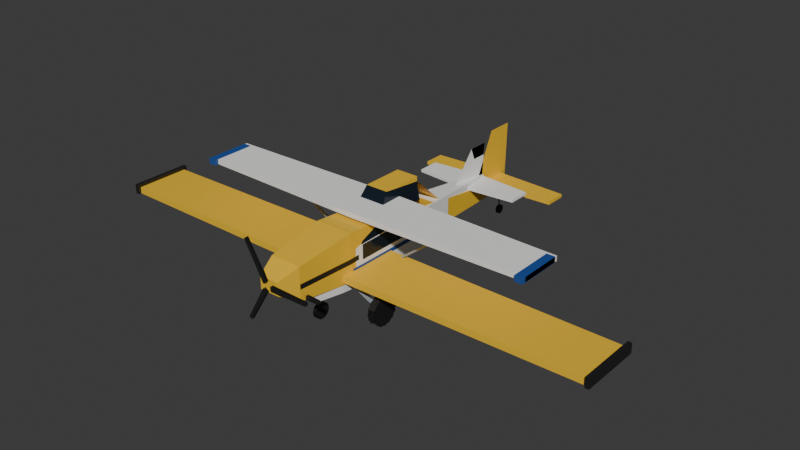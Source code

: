 # Source: planes.blend  (saved by Blender 5.2.45; exported with 4.5.12 LTS)
import bpy
from mathutils import Matrix  # noqa: F401  (used for matrix-valued properties, if any)

bpy.ops.wm.read_factory_settings(use_empty=True)
scene = bpy.context.scene
scene.name = 'Landmarks'

# ---- collections
col_collection = bpy.data.collections.new('Collection'); scene.collection.children.link(col_collection)

# ---- materials (node trees are filled in below, after node groups)
mat_pl_f3f3f1 = bpy.data.materials.new('pl_f3f3f1')
mat_pl_f3f3f1.diffuse_color = (0.9047, 0.9047, 0.8879, 1.0)
mat_pl_244f98 = bpy.data.materials.new('pl_244f98')
mat_pl_244f98.diffuse_color = (0.0137, 0.0762, 0.3231, 1.0)
mat_pl_212b36 = bpy.data.materials.new('pl_212b36')
mat_pl_212b36.diffuse_color = (0.0116, 0.0203, 0.0331, 1.0)
mat_pl_989ea4 = bpy.data.materials.new('pl_989ea4')
mat_pl_989ea4.diffuse_color = (0.3231, 0.3515, 0.3813, 1.0)
mat_pl_1b1b1b = bpy.data.materials.new('pl_1b1b1b')
mat_pl_1b1b1b.diffuse_color = (0.0075, 0.0075, 0.0075, 1.0)
mat_pl_202020 = bpy.data.materials.new('pl_202020')
mat_pl_202020.diffuse_color = (0.011, 0.011, 0.011, 1.0)
mat_pl_f1c033 = bpy.data.materials.new('pl_f1c033')
mat_pl_f1c033.diffuse_color = (0.8879, 0.5395, 0.0296, 1.0)

# ---- material node trees
mat_pl_f3f3f1.use_nodes = True; mat_pl_f3f3f1.node_tree.nodes.clear()
_N = mat_pl_f3f3f1.node_tree.nodes; _L = mat_pl_f3f3f1.node_tree.links
n0 = _N.new('ShaderNodeBsdfPrincipled'); n0.name = 'Principled BSDF'; n0.location = (-200, 100)
n0.inputs[0].default_value = (0.9047, 0.9047, 0.8879, 1.0)
n0.inputs[2].default_value = 0.55
n0.inputs[10].default_value = 0.005
n1 = _N.new('ShaderNodeOutputMaterial'); n1.name = 'Material Output'; n1.location = (200, 100)
_L.new(n0.outputs[0], n1.inputs[0])
n1.is_active_output = True
mat_pl_244f98.use_nodes = True; mat_pl_244f98.node_tree.nodes.clear()
_N = mat_pl_244f98.node_tree.nodes; _L = mat_pl_244f98.node_tree.links
n0 = _N.new('ShaderNodeBsdfPrincipled'); n0.name = 'Principled BSDF'; n0.location = (-200, 100)
n0.inputs[0].default_value = (0.0137, 0.0762, 0.3231, 1.0)
n0.inputs[2].default_value = 0.55
n0.inputs[10].default_value = 0.005
n1 = _N.new('ShaderNodeOutputMaterial'); n1.name = 'Material Output'; n1.location = (200, 100)
_L.new(n0.outputs[0], n1.inputs[0])
n1.is_active_output = True
mat_pl_212b36.use_nodes = True; mat_pl_212b36.node_tree.nodes.clear()
_N = mat_pl_212b36.node_tree.nodes; _L = mat_pl_212b36.node_tree.links
n0 = _N.new('ShaderNodeBsdfPrincipled'); n0.name = 'Principled BSDF'; n0.location = (-200, 100)
n0.inputs[0].default_value = (0.0116, 0.0203, 0.0331, 1.0)
n0.inputs[1].default_value = 0.3
n0.inputs[2].default_value = 0.15
n0.inputs[10].default_value = 0.005
n1 = _N.new('ShaderNodeOutputMaterial'); n1.name = 'Material Output'; n1.location = (200, 100)
_L.new(n0.outputs[0], n1.inputs[0])
n1.is_active_output = True
mat_pl_989ea4.use_nodes = True; mat_pl_989ea4.node_tree.nodes.clear()
_N = mat_pl_989ea4.node_tree.nodes; _L = mat_pl_989ea4.node_tree.links
n0 = _N.new('ShaderNodeBsdfPrincipled'); n0.name = 'Principled BSDF'; n0.location = (-200, 100)
n0.inputs[0].default_value = (0.3231, 0.3515, 0.3813, 1.0)
n0.inputs[2].default_value = 0.55
n0.inputs[10].default_value = 0.005
n1 = _N.new('ShaderNodeOutputMaterial'); n1.name = 'Material Output'; n1.location = (200, 100)
_L.new(n0.outputs[0], n1.inputs[0])
n1.is_active_output = True
mat_pl_1b1b1b.use_nodes = True; mat_pl_1b1b1b.node_tree.nodes.clear()
_N = mat_pl_1b1b1b.node_tree.nodes; _L = mat_pl_1b1b1b.node_tree.links
n0 = _N.new('ShaderNodeBsdfPrincipled'); n0.name = 'Principled BSDF'; n0.location = (-200, 100)
n0.inputs[0].default_value = (0.0075, 0.0075, 0.0075, 1.0)
n0.inputs[2].default_value = 0.55
n0.inputs[10].default_value = 0.005
n1 = _N.new('ShaderNodeOutputMaterial'); n1.name = 'Material Output'; n1.location = (200, 100)
_L.new(n0.outputs[0], n1.inputs[0])
n1.is_active_output = True
mat_pl_202020.use_nodes = True; mat_pl_202020.node_tree.nodes.clear()
_N = mat_pl_202020.node_tree.nodes; _L = mat_pl_202020.node_tree.links
n0 = _N.new('ShaderNodeBsdfPrincipled'); n0.name = 'Principled BSDF'; n0.location = (-200, 100)
n0.inputs[0].default_value = (0.011, 0.011, 0.011, 1.0)
n0.inputs[2].default_value = 0.55
n0.inputs[10].default_value = 0.005
n1 = _N.new('ShaderNodeOutputMaterial'); n1.name = 'Material Output'; n1.location = (200, 100)
_L.new(n0.outputs[0], n1.inputs[0])
n1.is_active_output = True
mat_pl_f1c033.use_nodes = True; mat_pl_f1c033.node_tree.nodes.clear()
_N = mat_pl_f1c033.node_tree.nodes; _L = mat_pl_f1c033.node_tree.links
n0 = _N.new('ShaderNodeBsdfPrincipled'); n0.name = 'Principled BSDF'; n0.location = (-200, 100)
n0.inputs[0].default_value = (0.8879, 0.5395, 0.0296, 1.0)
n0.inputs[2].default_value = 0.55
n0.inputs[10].default_value = 0.005
n1 = _N.new('ShaderNodeOutputMaterial'); n1.name = 'Material Output'; n1.location = (200, 100)
_L.new(n0.outputs[0], n1.inputs[0])
n1.is_active_output = True

# ---- world
world_world = bpy.data.worlds.new('World'); scene.world = world_world
world_world.use_nodes = True; world_world.node_tree.nodes.clear()
_N = world_world.node_tree.nodes; _L = world_world.node_tree.links
n0 = _N.new('ShaderNodeOutputWorld'); n0.name = 'World Output'; n0.location = (200, 100)
n1 = _N.new('ShaderNodeBackground'); n1.name = 'Background'; n1.location = (-200, 100)
n1.inputs[0].default_value = (0.05088, 0.05088, 0.05088, 1.0)
_L.new(n1.outputs[0], n0.inputs[0])
n0.is_active_output = True
world_world.color = (0.05088, 0.05088, 0.05088)
world_world.sun_shadow_jitter_overblur = 0.0

# ---- meshes
me_cessna = bpy.data.meshes.new('cessna')
me_cessna.from_pydata([(-0.45, -3.9, 0.95), (0.45, -3.9, 0.95), (0.18, -4.15, 1.15), (-0.18, -4.15, 1.15), (0.45, -3.9, 1.7), (0.18, -4.15, 1.45), (-0.45, -3.9, 1.7), (-0.18, -4.15, 1.45), (-0.19, -4.15, 1.42), (-0.46, -3.9, 1.42), (-0.46, -3.9, 1.3), (-0.19, -4.15, 1.3), (0.19, -4.15, 1.3), (0.46, -3.9, 1.3), (0.46, -3.9, 1.42), (0.19, -4.15, 1.42), (-0.55, -2.9, 0.85), (0.55, -2.9, 0.85), (0.55, -2.9, 1.85), (-0.55, -2.9, 1.85), (-0.56, -2.9, 1.42), (-0.56, -2.9, 1.3), (0.56, -2.9, 1.3), (0.56, -2.9, 1.42), (-0.58, -2.2, 0.8), (0.58, -2.2, 0.8), (0.58, -2.2, 2.0), (-0.58, -2.2, 2.0), (-0.59, -2.2, 1.42), (-0.59, -2.2, 1.3), (0.59, -2.2, 1.3), (0.59, -2.2, 1.42), (-0.58, -0.2, 0.85), (0.58, -0.2, 0.85), (0.58, -0.2, 2.05), (-0.58, -0.2, 2.05), (-0.59, -0.2, 1.42), (-0.59, -0.2, 1.3), (0.59, -0.2, 1.3), (0.59, -0.2, 1.42), (-0.42, 1.0, 1.1), (0.42, 1.0, 1.1), (0.42, 1.0, 1.95), (-0.42, 1.0, 1.95), (-0.43, 1.0, 1.42), (-0.43, 1.0, 1.3), (0.43, 1.0, 1.3), (0.43, 1.0, 1.42), (-0.13, 3.6, 1.45), (0.13, 3.6, 1.45), (0.13, 3.6, 1.75), (-0.13, 3.6, 1.75), (-0.06, 4.0, 1.5), (0.06, 4.0, 1.5), (0.06, 4.0, 1.7), (-0.06, 4.0, 1.7), (-0.55, -2.2, 2.0), (0.55, -2.2, 2.0), (0.55, -1.7, 2.55), (-0.55, -1.7, 2.55), (-0.59, -2.15, 2.0), (-0.59, -0.3, 2.0), (-0.59, -0.3, 1.55), (-0.59, -2.15, 1.55), (-0.5, -1.7, 2.55), (-0.5, -0.2, 2.55), (-0.57, -0.2, 2.05), (-0.57, -2.2, 2.0), (0.59, -2.15, 1.55), (0.59, -0.3, 1.55), (0.59, -0.3, 2.0), (0.59, -2.15, 2.0), (0.57, -2.2, 2.0), (0.57, -0.2, 2.05), (0.5, -0.2, 2.55), (0.5, -1.7, 2.55), (-0.5, -0.2, 2.05), (-0.5, -1.7, 2.05), (0.5, -0.2, 2.05), (0.5, -1.7, 2.05), (0.0, -0.4, 2.7), (-5.5, -0.52, 2.7), (-5.5, -1.88, 2.7), (0.0, -2.0, 2.7), (0.0, -2.0, 2.55), (-5.5, -1.88, 2.55), (-5.5, -0.52, 2.55), (0.0, -0.4, 2.55), (5.5, -1.88, 2.7), (5.5, -0.52, 2.7), (5.5, -0.52, 2.55), (5.5, -1.88, 2.55), (-5.5, -2.0, 2.71), (-5.5, -0.6, 2.71), (-5.5, -0.6, 2.54), (-5.5, -2.0, 2.54), (-5.25, -0.6, 2.54), (-5.25, -0.6, 2.71), (-5.25, -2.0, 2.71), (-5.25, -2.0, 2.54), (-0.5376, -1.024, 0.9724), (-0.5485, -0.9689, 0.9724), (-2.589, -1.369, 2.572), (-2.578, -1.424, 2.572), (-0.5824, -0.9756, 0.9276), (-2.622, -1.376, 2.528), (-0.5715, -1.031, 0.9276), (-2.611, -1.431, 2.528), (-0.524, -0.6325, 0.8795), (-0.5146, -0.5624, 0.8795), (-1.265, -0.4624, 0.3795), (-1.274, -0.5325, 0.3795), (-0.476, -0.5675, 0.8205), (-1.226, -0.4675, 0.3205), (-0.4854, -0.6376, 0.8205), (-1.235, -0.5376, 0.3205), (-1.35, -0.2228, 0.4148), (-1.35, -0.3852, 0.5772), (-1.19, -0.3852, 0.5772), (-1.19, -0.2228, 0.4148), (-1.35, -0.6148, 0.5772), (-1.19, -0.6148, 0.5772), (-1.35, -0.7772, 0.4148), (-1.19, -0.7772, 0.4148), (-1.35, -0.7772, 0.1852), (-1.19, -0.7772, 0.1852), (-1.35, -0.6148, 0.02284), (-1.19, -0.6148, 0.02284), (-1.35, -0.3852, 0.02284), (-1.19, -0.3852, 0.02284), (-1.35, -0.2228, 0.1852), (-1.19, -0.2228, 0.1852), (-1.35, -0.2879, 0.08787), (-1.35, -0.5, 0.0), (-1.35, -0.7121, 0.08787), (-1.35, -0.8, 0.3), (-1.35, -0.7121, 0.5121), (-1.35, -0.5, 0.6), (-1.35, -0.2879, 0.5121), (-1.35, -0.2, 0.3), (-1.19, -0.2, 0.3), (-1.19, -0.2879, 0.5121), (-1.19, -0.5, 0.6), (-1.19, -0.7121, 0.5121), (-1.19, -0.8, 0.3), (-1.19, -0.7121, 0.08787), (-1.19, -0.5, 0.0), (-1.19, -0.2879, 0.08787), (-1.39, -0.85, 0.62), (-1.39, -0.15, 0.62), (-1.39, -0.15, 0.25), (-1.39, -0.85, 0.25), (-1.15, -0.15, 0.25), (-1.15, -0.15, 0.62), (-1.15, -0.85, 0.62), (-1.15, -0.85, 0.25), (5.25, -2.0, 2.71), (5.25, -0.6, 2.71), (5.25, -0.6, 2.54), (5.25, -2.0, 2.54), (5.5, -0.6, 2.54), (5.5, -0.6, 2.71), (5.5, -2.0, 2.71), (5.5, -2.0, 2.54), (0.5485, -0.9689, 0.9724), (0.5376, -1.024, 0.9724), (2.578, -1.424, 2.572), (2.589, -1.369, 2.572), (0.5715, -1.031, 0.9276), (2.611, -1.431, 2.528), (0.5824, -0.9756, 0.9276), (2.622, -1.376, 2.528), (0.5146, -0.5624, 0.8795), (0.524, -0.6325, 0.8795), (1.274, -0.5325, 0.3795), (1.265, -0.4624, 0.3795), (0.4854, -0.6376, 0.8205), (1.235, -0.5376, 0.3205), (0.476, -0.5675, 0.8205), (1.226, -0.4675, 0.3205), (1.19, -0.2228, 0.4148), (1.19, -0.3852, 0.5772), (1.35, -0.3852, 0.5772), (1.35, -0.2228, 0.4148), (1.19, -0.6148, 0.5772), (1.35, -0.6148, 0.5772), (1.19, -0.7772, 0.4148), (1.35, -0.7772, 0.4148), (1.19, -0.7772, 0.1852), (1.35, -0.7772, 0.1852), (1.19, -0.6148, 0.02284), (1.35, -0.6148, 0.02284), (1.19, -0.3852, 0.02284), (1.35, -0.3852, 0.02284), (1.19, -0.2228, 0.1852), (1.35, -0.2228, 0.1852), (1.19, -0.2879, 0.08787), (1.19, -0.5, 0.0), (1.19, -0.7121, 0.08787), (1.19, -0.8, 0.3), (1.19, -0.7121, 0.5121), (1.19, -0.5, 0.6), (1.19, -0.2879, 0.5121), (1.19, -0.2, 0.3), (1.35, -0.2, 0.3), (1.35, -0.2879, 0.5121), (1.35, -0.5, 0.6), (1.35, -0.7121, 0.5121), (1.35, -0.8, 0.3), (1.35, -0.7121, 0.08787), (1.35, -0.5, 0.0), (1.35, -0.2879, 0.08787), (1.15, -0.85, 0.62), (1.15, -0.15, 0.62), (1.15, -0.15, 0.25), (1.15, -0.85, 0.25), (1.39, -0.15, 0.25), (1.39, -0.15, 0.62), (1.39, -0.85, 0.62), (1.39, -0.85, 0.25), (0.03536, -3.235, 0.9), (-0.03536, -3.235, 0.9), (-0.03536, -3.235, 0.25), (0.03536, -3.235, 0.25), (-0.03536, -3.165, 0.9), (-0.03536, -3.165, 0.25), (0.03536, -3.165, 0.9), (0.03536, -3.165, 0.25), (-0.06, -2.969, 0.3457), (-0.06, -3.104, 0.481), (0.06, -3.104, 0.481), (0.06, -2.969, 0.3457), (-0.06, -3.296, 0.481), (0.06, -3.296, 0.481), (-0.06, -3.431, 0.3457), (0.06, -3.431, 0.3457), (-0.06, -3.431, 0.1543), (0.06, -3.431, 0.1543), (-0.06, -3.296, 0.01903), (0.06, -3.296, 0.01903), (-0.06, -3.104, 0.01903), (0.06, -3.104, 0.01903), (-0.06, -2.969, 0.1543), (0.06, -2.969, 0.1543), (-0.06, -3.023, 0.07322), (-0.06, -3.2, 0.0), (-0.06, -3.377, 0.07322), (-0.06, -3.45, 0.25), (-0.06, -3.377, 0.4268), (-0.06, -3.2, 0.5), (-0.06, -3.023, 0.4268), (-0.06, -2.95, 0.25), (0.06, -2.95, 0.25), (0.06, -3.023, 0.4268), (0.06, -3.2, 0.5), (0.06, -3.377, 0.4268), (0.06, -3.45, 0.25), (0.06, -3.377, 0.07322), (0.06, -3.2, 0.0), (0.06, -3.023, 0.07322), (0.0, 4.0, 1.66), (-1.7, 3.85, 1.66), (-1.7, 3.15, 1.66), (0.0, 3.0, 1.66), (0.0, 3.0, 1.58), (-1.7, 3.15, 1.58), (-1.7, 3.85, 1.58), (0.0, 4.0, 1.58), (1.7, 3.15, 1.66), (1.7, 3.85, 1.66), (1.7, 3.85, 1.58), (1.7, 3.15, 1.58), (0.0, 2.6, 1.75), (0.0, 4.0, 1.7), (0.0, 4.05, 2.72), (0.0, 3.4, 2.72), (0.0, 3.55, 2.35), (0.0, 4.03, 2.35)], [], [(0, 1, 2, 3), (1, 4, 5, 2), (4, 6, 7, 5), (6, 0, 3, 7), (8, 9, 10, 11), (12, 13, 14, 15), (16, 17, 1, 0), (17, 18, 4, 1), (18, 19, 6, 4), (19, 16, 0, 6), (9, 20, 21, 10), (13, 22, 23, 14), (24, 25, 17, 16), (25, 26, 18, 17), (26, 27, 19, 18), (27, 24, 16, 19), (20, 28, 29, 21), (22, 30, 31, 23), (32, 33, 25, 24), (33, 34, 26, 25), (34, 35, 27, 26), (35, 32, 24, 27), (28, 36, 37, 29), (30, 38, 39, 31), (40, 41, 33, 32), (41, 42, 34, 33), (42, 43, 35, 34), (43, 40, 32, 35), (36, 44, 45, 37), (38, 46, 47, 39), (48, 49, 41, 40), (49, 50, 42, 41), (50, 51, 43, 42), (51, 48, 40, 43), (52, 53, 49, 48), (53, 54, 50, 49), (54, 55, 51, 50), (55, 52, 48, 51), (3, 2, 5, 7), (55, 54, 53, 52), (56, 57, 58, 59), (60, 61, 62, 63), (64, 65, 66, 67), (68, 69, 70, 71), (72, 73, 74, 75), (64, 65, 76, 77), (78, 74, 75, 79), (75, 74, 65, 64), (79, 75, 64, 77), (65, 74, 78, 76), (80, 81, 82, 83), (84, 85, 86, 87), (83, 82, 85, 84), (82, 81, 86, 85), (81, 80, 87, 86), (80, 83, 84, 87), (83, 88, 89, 80), (87, 90, 91, 84), (84, 91, 88, 83), (91, 90, 89, 88), (90, 87, 80, 89), (92, 93, 94, 95), (96, 97, 98, 99), (98, 97, 93, 92), (99, 98, 92, 95), (93, 97, 96, 94), (100, 101, 102, 103), (101, 104, 105, 102), (104, 106, 107, 105), (106, 100, 103, 107), (108, 109, 110, 111), (109, 112, 113, 110), (112, 114, 115, 113), (114, 108, 111, 115), (116, 117, 118, 119), (117, 120, 121, 118), (120, 122, 123, 121), (122, 124, 125, 123), (124, 126, 127, 125), (126, 128, 129, 127), (128, 130, 131, 129), (130, 116, 119, 131), (132, 133, 134, 135, 136, 137, 138, 139), (140, 141, 142, 143, 144, 145, 146, 147), (148, 149, 150, 151), (152, 153, 154, 155), (154, 153, 149, 148), (155, 154, 148, 151), (149, 153, 152, 150), (156, 157, 158, 159), (160, 161, 162, 163), (162, 161, 157, 156), (163, 162, 156, 159), (157, 161, 160, 158), (164, 165, 166, 167), (165, 168, 169, 166), (168, 170, 171, 169), (170, 164, 167, 171), (172, 173, 174, 175), (173, 176, 177, 174), (176, 178, 179, 177), (178, 172, 175, 179), (180, 181, 182, 183), (181, 184, 185, 182), (184, 186, 187, 185), (186, 188, 189, 187), (188, 190, 191, 189), (190, 192, 193, 191), (192, 194, 195, 193), (194, 180, 183, 195), (196, 197, 198, 199, 200, 201, 202, 203), (204, 205, 206, 207, 208, 209, 210, 211), (212, 213, 214, 215), (216, 217, 218, 219), (218, 217, 213, 212), (219, 218, 212, 215), (213, 217, 216, 214), (220, 221, 222, 223), (221, 224, 225, 222), (224, 226, 227, 225), (226, 220, 223, 227), (228, 229, 230, 231), (229, 232, 233, 230), (232, 234, 235, 233), (234, 236, 237, 235), (236, 238, 239, 237), (238, 240, 241, 239), (240, 242, 243, 241), (242, 228, 231, 243), (244, 245, 246, 247, 248, 249, 250, 251), (252, 253, 254, 255, 256, 257, 258, 259), (260, 261, 262, 263), (264, 265, 266, 267), (263, 262, 265, 264), (262, 261, 266, 265), (261, 260, 267, 266), (260, 263, 264, 267), (263, 268, 269, 260), (267, 270, 271, 264), (264, 271, 268, 263), (271, 270, 269, 268), (270, 267, 260, 269), (272, 273, 274, 275), (276, 277, 274, 275)])
me_cessna.polygons.foreach_set('material_index', [0, 0, 0, 0, 1, 1, 0, 0, 0, 0, 1, 1, 0, 0, 0, 0, 1, 1, 0, 0, 0, 0, 1, 1, 0, 0, 0, 0, 1, 1, 0, 0, 0, 0, 0, 0, 0, 0, 0, 0, 2, 2, 2, 2, 2, 0, 0, 0, 0, 0, 0, 0, 0, 0, 0, 0, 0, 0, 0, 0, 0, 1, 1, 1, 1, 1, 3, 3, 3, 3, 3, 3, 3, 3, 4, 4, 4, 4, 4, 4, 4, 4, 4, 4, 0, 0, 0, 0, 0, 1, 1, 1, 1, 1, 3, 3, 3, 3, 3, 3, 3, 3, 4, 4, 4, 4, 4, 4, 4, 4, 4, 4, 0, 0, 0, 0, 0, 3, 3, 3, 3, 4, 4, 4, 4, 4, 4, 4, 4, 4, 4, 0, 0, 0, 0, 0, 0, 0, 0, 0, 0, 0, 0, 1])
me_cessna.materials.append(mat_pl_f3f3f1)
me_cessna.materials.append(mat_pl_244f98)
me_cessna.materials.append(mat_pl_212b36)
me_cessna.materials.append(mat_pl_989ea4)
me_cessna.materials.append(mat_pl_1b1b1b)
me_cessna.update()
me_cessna_prop = bpy.data.meshes.new('cessna_prop')
me_cessna_prop.from_pydata([(0.12, -0.03, -0.08), (0.95, -0.03, -0.06), (0.95, -0.03, 0.06), (0.12, -0.03, 0.08), (0.12, 0.03, 0.08), (0.95, 0.03, 0.06), (0.95, 0.03, -0.06), (0.12, 0.03, -0.08), (-0.12, -0.03, 0.08), (-0.95, -0.03, 0.06), (-0.95, -0.03, -0.06), (-0.12, -0.03, -0.08), (-0.12, 0.03, -0.08), (-0.95, 0.03, -0.06), (-0.95, 0.03, 0.06), (-0.12, 0.03, 0.08)], [], [(0, 1, 2, 3), (4, 5, 6, 7), (8, 9, 10, 11), (12, 13, 14, 15)])
me_cessna_prop.materials.append(mat_pl_202020)
me_cessna_prop.update()
me_cropduster = bpy.data.meshes.new('cropduster')
me_cropduster.from_pydata([(-0.48, -4.4, 1.25), (0.48, -4.4, 1.25), (0.3, -5.0, 1.6), (-0.3, -5.0, 1.6), (0.48, -4.4, 2.25), (0.3, -5.0, 2.0), (-0.48, -4.4, 2.25), (-0.3, -5.0, 2.0), (-0.58, -2.6, 1.05), (0.58, -2.6, 1.05), (0.58, -2.6, 2.5), (-0.58, -2.6, 2.5), (-0.49, -4.4, 1.75), (-0.59, -2.6, 1.75), (-0.59, -2.6, 1.6), (-0.49, -4.4, 1.6), (0.49, -4.4, 1.6), (0.59, -2.6, 1.6), (0.59, -2.6, 1.75), (0.49, -4.4, 1.75), (-0.5, -0.8, 1.0), (0.5, -0.8, 1.0), (0.5, -0.8, 2.4), (-0.5, -0.8, 2.4), (-0.51, -0.8, 1.75), (-0.51, -0.8, 1.6), (0.51, -0.8, 1.6), (0.51, -0.8, 1.75), (-0.35, 1.5, 1.05), (0.35, 1.5, 1.05), (0.35, 1.5, 1.85), (-0.35, 1.5, 1.85), (-0.36, 1.5, 1.75), (-0.36, 1.5, 1.6), (0.36, 1.5, 1.6), (0.36, 1.5, 1.75), (-0.12, 4.6, 0.95), (0.12, 4.6, 0.95), (0.12, 4.6, 1.25), (-0.12, 4.6, 1.25), (-0.05, 5.2, 1.0), (0.05, 5.2, 1.0), (0.05, 5.2, 1.2), (-0.05, 5.2, 1.2), (-0.45, -1.3, 2.42), (0.45, -1.3, 2.42), (0.35, -0.9, 3.0), (-0.35, -0.9, 3.0), (-0.35, 0.4, 2.85), (-0.45, 0.4, 2.3), (0.45, 0.4, 2.3), (0.35, 0.4, 2.85), (-0.35, 0.4, 3.0), (-0.35, -0.9, 2.85), (0.35, 0.4, 3.0), (0.35, -0.9, 2.85), (0.0, -1.0, 1.35), (-7.925, -1.095, 1.35), (-7.925, -2.805, 1.35), (0.0, -2.9, 1.35), (0.0, -2.9, 1.15), (-7.925, -2.805, 1.15), (-7.925, -1.095, 1.15), (0.0, -1.0, 1.15), (7.925, -2.805, 1.35), (7.925, -1.095, 1.35), (7.925, -1.095, 1.15), (7.925, -2.805, 1.15), (-0.6, -0.9212, 1.021), (-0.6, -0.8788, 1.021), (-7.0, -0.8788, 1.021), (-7.0, -0.9212, 1.021), (-0.6, -0.8788, 0.9788), (-7.0, -0.8788, 0.9788), (-0.6, -0.9212, 0.9788), (-7.0, -0.9212, 0.9788), (-0.5386, -2.642, 1.14), (-0.5171, -2.545, 1.14), (-1.417, -2.345, 0.4905), (-1.439, -2.442, 0.4905), (-0.4614, -2.558, 1.06), (-1.361, -2.358, 0.4095), (-0.4829, -2.655, 1.06), (-1.383, -2.455, 0.4095), (-1.56, -1.984, 0.6222), (-1.56, -2.228, 0.8657), (-1.34, -2.228, 0.8657), (-1.34, -1.984, 0.6222), (-1.56, -2.572, 0.8657), (-1.34, -2.572, 0.8657), (-1.56, -2.816, 0.6222), (-1.34, -2.816, 0.6222), (-1.56, -2.816, 0.2778), (-1.34, -2.816, 0.2778), (-1.56, -2.572, 0.03425), (-1.34, -2.572, 0.03425), (-1.56, -2.228, 0.03425), (-1.34, -2.228, 0.03425), (-1.56, -1.984, 0.2778), (-1.34, -1.984, 0.2778), (-1.56, -2.082, 0.1318), (-1.56, -2.4, 0.0), (-1.56, -2.718, 0.1318), (-1.56, -2.85, 0.45), (-1.56, -2.718, 0.7682), (-1.56, -2.4, 0.9), (-1.56, -2.082, 0.7682), (-1.56, -1.95, 0.45), (-1.34, -1.95, 0.45), (-1.34, -2.082, 0.7682), (-1.34, -2.4, 0.9), (-1.34, -2.718, 0.7682), (-1.34, -2.85, 0.45), (-1.34, -2.718, 0.1318), (-1.34, -2.4, 0.0), (-1.34, -2.082, 0.1318), (-7.98, -2.9, 1.45), (-7.98, -1.0, 1.45), (-7.98, -1.0, 1.15), (-7.98, -2.9, 1.15), (-7.86, -1.0, 1.15), (-7.86, -1.0, 1.45), (-7.86, -2.9, 1.45), (-7.86, -2.9, 1.15), (0.6, -0.8788, 1.021), (0.6, -0.9212, 1.021), (7.0, -0.9212, 1.021), (7.0, -0.8788, 1.021), (0.6, -0.9212, 0.9788), (7.0, -0.9212, 0.9788), (0.6, -0.8788, 0.9788), (7.0, -0.8788, 0.9788), (0.5171, -2.545, 1.14), (0.5386, -2.642, 1.14), (1.439, -2.442, 0.4905), (1.417, -2.345, 0.4905), (0.4829, -2.655, 1.06), (1.383, -2.455, 0.4095), (0.4614, -2.558, 1.06), (1.361, -2.358, 0.4095), (1.34, -1.984, 0.6222), (1.34, -2.228, 0.8657), (1.56, -2.228, 0.8657), (1.56, -1.984, 0.6222), (1.34, -2.572, 0.8657), (1.56, -2.572, 0.8657), (1.34, -2.816, 0.6222), (1.56, -2.816, 0.6222), (1.34, -2.816, 0.2778), (1.56, -2.816, 0.2778), (1.34, -2.572, 0.03425), (1.56, -2.572, 0.03425), (1.34, -2.228, 0.03425), (1.56, -2.228, 0.03425), (1.34, -1.984, 0.2778), (1.56, -1.984, 0.2778), (1.34, -2.082, 0.1318), (1.34, -2.4, 0.0), (1.34, -2.718, 0.1318), (1.34, -2.85, 0.45), (1.34, -2.718, 0.7682), (1.34, -2.4, 0.9), (1.34, -2.082, 0.7682), (1.34, -1.95, 0.45), (1.56, -1.95, 0.45), (1.56, -2.082, 0.7682), (1.56, -2.4, 0.9), (1.56, -2.718, 0.7682), (1.56, -2.85, 0.45), (1.56, -2.718, 0.1318), (1.56, -2.4, 0.0), (1.56, -2.082, 0.1318), (7.86, -2.9, 1.45), (7.86, -1.0, 1.45), (7.86, -1.0, 1.15), (7.86, -2.9, 1.15), (7.98, -1.0, 1.15), (7.98, -1.0, 1.45), (7.98, -2.9, 1.45), (7.98, -2.9, 1.15), (-0.02121, 4.921, 1.002), (0.02121, 4.921, 1.002), (0.02121, 5.021, 0.1525), (-0.02121, 5.021, 0.1525), (0.02121, 4.879, 0.9975), (0.02121, 4.979, 0.1475), (-0.02121, 4.879, 0.9975), (-0.02121, 4.979, 0.1475), (-0.04, 5.139, 0.2074), (-0.04, 5.057, 0.2886), (0.04, 5.057, 0.2886), (0.04, 5.139, 0.2074), (-0.04, 4.943, 0.2886), (0.04, 4.943, 0.2886), (-0.04, 4.861, 0.2074), (0.04, 4.861, 0.2074), (-0.04, 4.861, 0.0926), (0.04, 4.861, 0.0926), (-0.04, 4.943, 0.01142), (0.04, 4.943, 0.01142), (-0.04, 5.057, 0.01142), (0.04, 5.057, 0.01142), (-0.04, 5.139, 0.0926), (0.04, 5.139, 0.0926), (-0.04, 5.106, 0.04393), (-0.04, 5.0, 0.0), (-0.04, 4.894, 0.04393), (-0.04, 4.85, 0.15), (-0.04, 4.894, 0.2561), (-0.04, 5.0, 0.3), (-0.04, 5.106, 0.2561), (-0.04, 5.15, 0.15), (0.04, 5.15, 0.15), (0.04, 5.106, 0.2561), (0.04, 5.0, 0.3), (0.04, 4.894, 0.2561), (0.04, 4.85, 0.15), (0.04, 4.894, 0.04393), (0.04, 5.0, 0.0), (0.04, 5.106, 0.04393), (0.0, 5.0, 1.4), (-2.3, 4.887, 1.4), (-2.3, 4.213, 1.4), (0.0, 4.1, 1.4), (0.0, 4.1, 1.3), (-2.3, 4.213, 1.3), (-2.3, 4.887, 1.3), (0.0, 5.0, 1.3), (2.3, 4.213, 1.4), (2.3, 4.887, 1.4), (2.3, 4.887, 1.3), (2.3, 4.213, 1.3), (0.0, 3.6, 1.25), (0.0, 5.2, 1.2), (0.0, 5.25, 3.0), (0.0, 4.4, 3.0)], [], [(0, 1, 2, 3), (1, 4, 5, 2), (4, 6, 7, 5), (6, 0, 3, 7), (8, 9, 1, 0), (9, 10, 4, 1), (10, 11, 6, 4), (11, 8, 0, 6), (12, 13, 14, 15), (16, 17, 18, 19), (20, 21, 9, 8), (21, 22, 10, 9), (22, 23, 11, 10), (23, 20, 8, 11), (13, 24, 25, 14), (17, 26, 27, 18), (28, 29, 21, 20), (29, 30, 22, 21), (30, 31, 23, 22), (31, 28, 20, 23), (24, 32, 33, 25), (26, 34, 35, 27), (36, 37, 29, 28), (37, 38, 30, 29), (38, 39, 31, 30), (39, 36, 28, 31), (40, 41, 37, 36), (41, 42, 38, 37), (42, 43, 39, 38), (43, 40, 36, 39), (3, 2, 5, 7), (43, 42, 41, 40), (44, 45, 46, 47), (47, 48, 49, 44), (45, 50, 51, 46), (47, 52, 48, 53), (51, 54, 46, 55), (46, 54, 52, 47), (55, 46, 47, 53), (52, 54, 51, 48), (48, 51, 30, 31), (56, 57, 58, 59), (60, 61, 62, 63), (59, 58, 61, 60), (58, 57, 62, 61), (57, 56, 63, 62), (56, 59, 60, 63), (59, 64, 65, 56), (63, 66, 67, 60), (60, 67, 64, 59), (67, 66, 65, 64), (66, 63, 56, 65), (68, 69, 70, 71), (69, 72, 73, 70), (72, 74, 75, 73), (74, 68, 71, 75), (76, 77, 78, 79), (77, 80, 81, 78), (80, 82, 83, 81), (82, 76, 79, 83), (84, 85, 86, 87), (85, 88, 89, 86), (88, 90, 91, 89), (90, 92, 93, 91), (92, 94, 95, 93), (94, 96, 97, 95), (96, 98, 99, 97), (98, 84, 87, 99), (100, 101, 102, 103, 104, 105, 106, 107), (108, 109, 110, 111, 112, 113, 114, 115), (116, 117, 118, 119), (120, 121, 122, 123), (122, 121, 117, 116), (123, 122, 116, 119), (117, 121, 120, 118), (124, 125, 126, 127), (125, 128, 129, 126), (128, 130, 131, 129), (130, 124, 127, 131), (132, 133, 134, 135), (133, 136, 137, 134), (136, 138, 139, 137), (138, 132, 135, 139), (140, 141, 142, 143), (141, 144, 145, 142), (144, 146, 147, 145), (146, 148, 149, 147), (148, 150, 151, 149), (150, 152, 153, 151), (152, 154, 155, 153), (154, 140, 143, 155), (156, 157, 158, 159, 160, 161, 162, 163), (164, 165, 166, 167, 168, 169, 170, 171), (172, 173, 174, 175), (176, 177, 178, 179), (178, 177, 173, 172), (179, 178, 172, 175), (173, 177, 176, 174), (180, 181, 182, 183), (181, 184, 185, 182), (184, 186, 187, 185), (186, 180, 183, 187), (188, 189, 190, 191), (189, 192, 193, 190), (192, 194, 195, 193), (194, 196, 197, 195), (196, 198, 199, 197), (198, 200, 201, 199), (200, 202, 203, 201), (202, 188, 191, 203), (204, 205, 206, 207, 208, 209, 210, 211), (212, 213, 214, 215, 216, 217, 218, 219), (220, 221, 222, 223), (224, 225, 226, 227), (223, 222, 225, 224), (222, 221, 226, 225), (221, 220, 227, 226), (220, 223, 224, 227), (223, 228, 229, 220), (227, 230, 231, 224), (224, 231, 228, 223), (231, 230, 229, 228), (230, 227, 220, 229), (232, 233, 234, 235)])
me_cropduster.polygons.foreach_set('material_index', [0, 0, 0, 0, 0, 0, 0, 0, 1, 1, 0, 0, 0, 0, 1, 1, 0, 0, 0, 0, 1, 1, 0, 0, 0, 0, 0, 0, 0, 0, 0, 0, 2, 2, 2, 0, 0, 0, 0, 0, 0, 0, 0, 0, 0, 0, 0, 0, 0, 0, 0, 0, 3, 3, 3, 3, 3, 3, 3, 3, 4, 4, 4, 4, 4, 4, 4, 4, 4, 4, 1, 1, 1, 1, 1, 3, 3, 3, 3, 3, 3, 3, 3, 4, 4, 4, 4, 4, 4, 4, 4, 4, 4, 1, 1, 1, 1, 1, 3, 3, 3, 3, 4, 4, 4, 4, 4, 4, 4, 4, 4, 4, 0, 0, 0, 0, 0, 0, 0, 0, 0, 0, 0, 0])
me_cropduster.materials.append(mat_pl_f1c033)
me_cropduster.materials.append(mat_pl_202020)
me_cropduster.materials.append(mat_pl_212b36)
me_cropduster.materials.append(mat_pl_989ea4)
me_cropduster.materials.append(mat_pl_1b1b1b)
me_cropduster.update()
me_cropduster_prop = bpy.data.meshes.new('cropduster_prop')
me_cropduster_prop.from_pydata([(0.12, -0.03, -0.08), (1.35, -0.03, -0.06), (1.35, -0.03, 0.06), (0.12, -0.03, 0.08), (0.12, 0.03, 0.08), (1.35, 0.03, 0.06), (1.35, 0.03, -0.06), (0.12, 0.03, -0.08), (0.009282, -0.03, 0.1439), (-0.623, -0.03, 1.199), (-0.727, -0.03, 1.139), (-0.1293, -0.03, 0.06392), (-0.1293, 0.03, 0.06392), (-0.727, 0.03, 1.139), (-0.623, 0.03, 1.199), (0.009282, 0.03, 0.1439), (-0.1293, -0.03, -0.06392), (-0.727, -0.03, -1.139), (-0.623, -0.03, -1.199), (0.009282, -0.03, -0.1439), (0.009282, 0.03, -0.1439), (-0.623, 0.03, -1.199), (-0.727, 0.03, -1.139), (-0.1293, 0.03, -0.06392)], [], [(0, 1, 2, 3), (4, 5, 6, 7), (8, 9, 10, 11), (12, 13, 14, 15), (16, 17, 18, 19), (20, 21, 22, 23)])
me_cropduster_prop.materials.append(mat_pl_202020)
me_cropduster_prop.update()

# ---- objects
ob_cessna = bpy.data.objects.new('cessna', me_cessna)
ob_cessna_prop = bpy.data.objects.new('cessna_prop', me_cessna_prop)
ob_cropduster = bpy.data.objects.new('cropduster', me_cropduster)
ob_cropduster_prop = bpy.data.objects.new('cropduster_prop', me_cropduster_prop)

# ---- transforms, parenting, visibility, modifiers, constraints
ob_cessna.location = (0.0, 0.0, 0.0)
ob_cessna_prop.parent = ob_cessna
ob_cessna_prop.location = (0.0, -4.2, 1.3)
ob_cropduster.location = (0.0, 0.0, 0.0)
ob_cropduster_prop.parent = ob_cropduster
ob_cropduster_prop.location = (0.0, -5.05, 1.8)

# ---- collection membership
scene.collection.objects.link(ob_cessna)
scene.collection.objects.link(ob_cessna_prop)
scene.collection.objects.link(ob_cropduster)
scene.collection.objects.link(ob_cropduster_prop)

# ---- scene / render settings (as saved in the file)
scene.frame_start = 1; scene.frame_end = 250; scene.frame_set(1)
scene.render.engine = 'BLENDER_EEVEE_NEXT'
scene.render.bake_bias = 0.0
scene.render.bake_samples = 0
scene.render.compositor_device = 'GPU'
scene.eevee.use_volume_custom_range = False
scene.eevee.fast_gi_thickness_near = 0.1
scene.eevee.fast_gi_thickness_far = 0.0
scene.eevee.ray_tracing_options.screen_trace_thickness = 0.1
bpy.context.view_layer.update()

# ---- added for rendering (the .blend has no active camera and no usable light): camera, sun
cam_auto = bpy.data.cameras.new('AutoCamera')
cam_auto.lens = 50.0
cam_auto.sensor_width = 36.0
cam_auto.clip_end = 1000.0
ob_auto_camera = bpy.data.objects.new('AutoCamera', cam_auto)
scene.collection.objects.link(ob_auto_camera)
ob_auto_camera.location = (17.8074, -21.2839, 15.7459)
ob_auto_camera.rotation_euler = (1.09748, -7.21219e-08, 0.694738)
scene.camera = ob_auto_camera
light_auto_sun = bpy.data.lights.new('AutoSun', 'SUN')
light_auto_sun.energy = 3.0
light_auto_sun.angle = 0.0523599
ob_auto_sun = bpy.data.objects.new('AutoSun', light_auto_sun)
scene.collection.objects.link(ob_auto_sun)
ob_auto_sun.rotation_euler = (0.872665, 0.174533, 0.523599)
bpy.context.view_layer.update()
